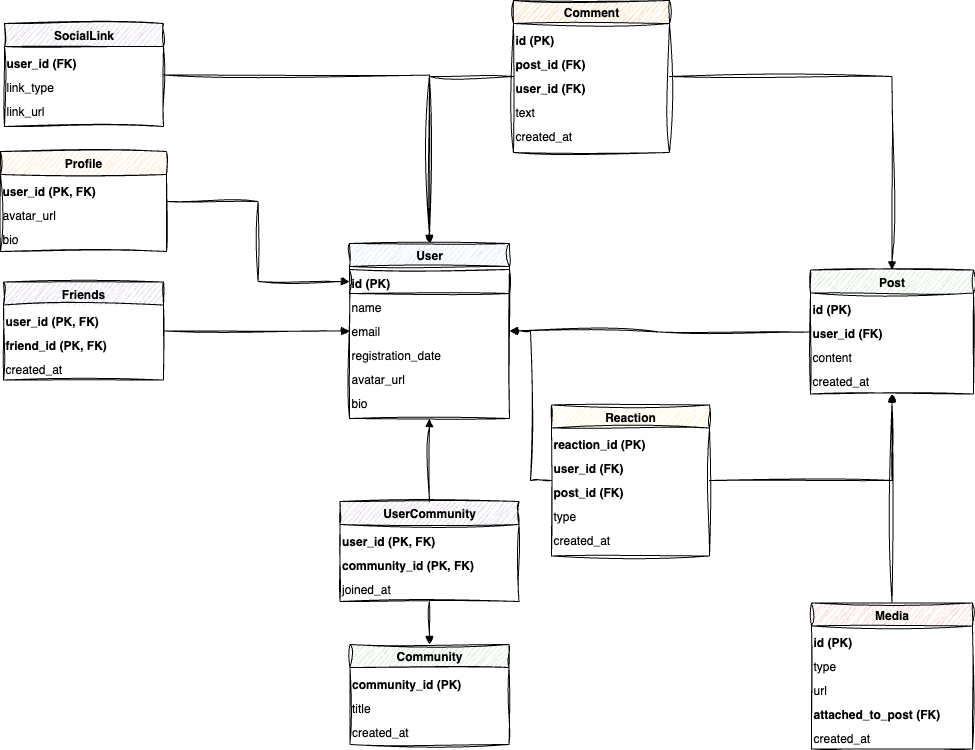

The diagram above was exported from draw.io. Its source (the exported page's mxGraphModel, read from the mxfile embedded in the PNG):
<mxGraphModel dx="2037" dy="1177" grid="0" gridSize="10" guides="1" tooltips="1" connect="1" arrows="1" fold="1" page="0" pageScale="1" pageWidth="850" pageHeight="1100" background="#FFFFFF" math="0" shadow="0">
  <root>
    <mxCell id="0" />
    <mxCell id="1" style="" parent="0" />
    <mxCell id="fl5Af9_1k7l23n5h7HRa-45" value="User" style="swimlane;fillColor=#dae8fc;sketch=1;curveFitting=1;jiggle=2;" vertex="1" parent="1">
      <mxGeometry x="565" y="480" width="160" height="175" as="geometry" />
    </mxCell>
    <mxCell id="fl5Af9_1k7l23n5h7HRa-46" value="id (PK)" style="text;fillColor=none;strokeColor=default;fontStyle=1;sketch=1;curveFitting=1;jiggle=2;" vertex="1" parent="fl5Af9_1k7l23n5h7HRa-45">
      <mxGeometry y="26" width="160" height="24" as="geometry" />
    </mxCell>
    <mxCell id="fl5Af9_1k7l23n5h7HRa-47" value="name" style="text;sketch=1;curveFitting=1;jiggle=2;" vertex="1" parent="fl5Af9_1k7l23n5h7HRa-45">
      <mxGeometry y="50" width="160" height="24" as="geometry" />
    </mxCell>
    <mxCell id="fl5Af9_1k7l23n5h7HRa-48" value="email" style="text;sketch=1;curveFitting=1;jiggle=2;" vertex="1" parent="fl5Af9_1k7l23n5h7HRa-45">
      <mxGeometry y="74" width="160" height="24" as="geometry" />
    </mxCell>
    <mxCell id="fl5Af9_1k7l23n5h7HRa-49" value="registration_date" style="text;sketch=1;curveFitting=1;jiggle=2;" vertex="1" parent="fl5Af9_1k7l23n5h7HRa-45">
      <mxGeometry y="98" width="160" height="24" as="geometry" />
    </mxCell>
    <mxCell id="fl5Af9_1k7l23n5h7HRa-50" value="avatar_url" style="text;sketch=1;curveFitting=1;jiggle=2;" vertex="1" parent="fl5Af9_1k7l23n5h7HRa-45">
      <mxGeometry y="122" width="160" height="24" as="geometry" />
    </mxCell>
    <mxCell id="fl5Af9_1k7l23n5h7HRa-51" value="bio" style="text;sketch=1;curveFitting=1;jiggle=2;" vertex="1" parent="fl5Af9_1k7l23n5h7HRa-45">
      <mxGeometry y="146" width="160" height="24" as="geometry" />
    </mxCell>
    <mxCell id="fl5Af9_1k7l23n5h7HRa-52" value="Profile" style="swimlane;fillColor=#ffe6cc;sketch=1;curveFitting=1;jiggle=2;" vertex="1" parent="1">
      <mxGeometry x="216" y="388" width="166" height="100" as="geometry" />
    </mxCell>
    <mxCell id="fl5Af9_1k7l23n5h7HRa-53" value="user_id (PK, FK)" style="text;fontStyle=1;strokeColor=none;sketch=1;curveFitting=1;jiggle=2;" vertex="1" parent="fl5Af9_1k7l23n5h7HRa-52">
      <mxGeometry y="26" width="160" height="24" as="geometry" />
    </mxCell>
    <mxCell id="fl5Af9_1k7l23n5h7HRa-54" value="avatar_url" style="text;sketch=1;curveFitting=1;jiggle=2;" vertex="1" parent="fl5Af9_1k7l23n5h7HRa-52">
      <mxGeometry y="50" width="160" height="24" as="geometry" />
    </mxCell>
    <mxCell id="fl5Af9_1k7l23n5h7HRa-55" value="bio" style="text;sketch=1;curveFitting=1;jiggle=2;" vertex="1" parent="fl5Af9_1k7l23n5h7HRa-52">
      <mxGeometry y="74" width="160" height="24" as="geometry" />
    </mxCell>
    <mxCell id="fl5Af9_1k7l23n5h7HRa-56" value="SocialLink" style="swimlane;fillColor=#e1d5e7;sketch=1;curveFitting=1;jiggle=2;" vertex="1" parent="1">
      <mxGeometry x="220" y="260" width="159" height="103" as="geometry" />
    </mxCell>
    <mxCell id="fl5Af9_1k7l23n5h7HRa-57" value="user_id (FK)" style="text;strokeColor=none;fontStyle=1;sketch=1;curveFitting=1;jiggle=2;" vertex="1" parent="fl5Af9_1k7l23n5h7HRa-56">
      <mxGeometry y="26" width="160" height="24" as="geometry" />
    </mxCell>
    <mxCell id="fl5Af9_1k7l23n5h7HRa-58" value="link_type" style="text;sketch=1;curveFitting=1;jiggle=2;" vertex="1" parent="fl5Af9_1k7l23n5h7HRa-56">
      <mxGeometry y="50" width="160" height="24" as="geometry" />
    </mxCell>
    <mxCell id="fl5Af9_1k7l23n5h7HRa-59" value="link_url" style="text;sketch=1;curveFitting=1;jiggle=2;" vertex="1" parent="fl5Af9_1k7l23n5h7HRa-56">
      <mxGeometry y="74" width="160" height="24" as="geometry" />
    </mxCell>
    <mxCell id="fl5Af9_1k7l23n5h7HRa-60" value="Friends" style="swimlane;fillColor=#e1d5e7;sketch=1;curveFitting=1;jiggle=2;" vertex="1" parent="1">
      <mxGeometry x="219" y="518.5" width="160" height="98" as="geometry" />
    </mxCell>
    <mxCell id="fl5Af9_1k7l23n5h7HRa-61" value="user_id (PK, FK)" style="text;fontStyle=1;strokeColor=none;sketch=1;curveFitting=1;jiggle=2;" vertex="1" parent="fl5Af9_1k7l23n5h7HRa-60">
      <mxGeometry y="26" width="160" height="24" as="geometry" />
    </mxCell>
    <mxCell id="fl5Af9_1k7l23n5h7HRa-62" value="friend_id (PK, FK)" style="text;fontStyle=1;strokeColor=none;sketch=1;curveFitting=1;jiggle=2;" vertex="1" parent="fl5Af9_1k7l23n5h7HRa-60">
      <mxGeometry y="50" width="160" height="24" as="geometry" />
    </mxCell>
    <mxCell id="fl5Af9_1k7l23n5h7HRa-63" value="created_at" style="text;sketch=1;curveFitting=1;jiggle=2;" vertex="1" parent="fl5Af9_1k7l23n5h7HRa-60">
      <mxGeometry y="74" width="160" height="24" as="geometry" />
    </mxCell>
    <mxCell id="fl5Af9_1k7l23n5h7HRa-64" value="Post" style="swimlane;fillColor=#d5e8d4;sketch=1;curveFitting=1;jiggle=2;" vertex="1" parent="1">
      <mxGeometry x="1026" y="506.5" width="163" height="124" as="geometry" />
    </mxCell>
    <mxCell id="fl5Af9_1k7l23n5h7HRa-65" value="id (PK)" style="text;fontStyle=1;sketch=1;curveFitting=1;jiggle=2;" vertex="1" parent="fl5Af9_1k7l23n5h7HRa-64">
      <mxGeometry y="26" width="160" height="24" as="geometry" />
    </mxCell>
    <mxCell id="fl5Af9_1k7l23n5h7HRa-66" value="user_id (FK)" style="text;fontStyle=1;sketch=1;curveFitting=1;jiggle=2;" vertex="1" parent="fl5Af9_1k7l23n5h7HRa-64">
      <mxGeometry y="50" width="160" height="24" as="geometry" />
    </mxCell>
    <mxCell id="fl5Af9_1k7l23n5h7HRa-67" value="content" style="text;sketch=1;curveFitting=1;jiggle=2;" vertex="1" parent="fl5Af9_1k7l23n5h7HRa-64">
      <mxGeometry y="74" width="160" height="24" as="geometry" />
    </mxCell>
    <mxCell id="fl5Af9_1k7l23n5h7HRa-68" value="created_at" style="text;sketch=1;curveFitting=1;jiggle=2;" vertex="1" parent="fl5Af9_1k7l23n5h7HRa-64">
      <mxGeometry y="98" width="160" height="24" as="geometry" />
    </mxCell>
    <mxCell id="fl5Af9_1k7l23n5h7HRa-69" value="Media" style="swimlane;fillColor=#f8cecc;sketch=1;curveFitting=1;jiggle=2;" vertex="1" parent="1">
      <mxGeometry x="1027" y="839.5" width="161" height="146" as="geometry" />
    </mxCell>
    <mxCell id="fl5Af9_1k7l23n5h7HRa-70" value="id (PK)" style="text;fontStyle=1;strokeColor=none;sketch=1;curveFitting=1;jiggle=2;" vertex="1" parent="fl5Af9_1k7l23n5h7HRa-69">
      <mxGeometry y="26" width="160" height="24" as="geometry" />
    </mxCell>
    <mxCell id="fl5Af9_1k7l23n5h7HRa-71" value="type" style="text;sketch=1;curveFitting=1;jiggle=2;" vertex="1" parent="fl5Af9_1k7l23n5h7HRa-69">
      <mxGeometry y="50" width="160" height="24" as="geometry" />
    </mxCell>
    <mxCell id="fl5Af9_1k7l23n5h7HRa-72" value="url" style="text;sketch=1;curveFitting=1;jiggle=2;" vertex="1" parent="fl5Af9_1k7l23n5h7HRa-69">
      <mxGeometry y="74" width="160" height="24" as="geometry" />
    </mxCell>
    <mxCell id="fl5Af9_1k7l23n5h7HRa-73" value="attached_to_post (FK)" style="text;fontStyle=1;strokeColor=none;sketch=1;curveFitting=1;jiggle=2;" vertex="1" parent="fl5Af9_1k7l23n5h7HRa-69">
      <mxGeometry y="98" width="160" height="24" as="geometry" />
    </mxCell>
    <mxCell id="fl5Af9_1k7l23n5h7HRa-74" value="created_at" style="text;sketch=1;curveFitting=1;jiggle=2;" vertex="1" parent="fl5Af9_1k7l23n5h7HRa-69">
      <mxGeometry y="122" width="160" height="24" as="geometry" />
    </mxCell>
    <mxCell id="fl5Af9_1k7l23n5h7HRa-75" value="Comment" style="swimlane;fillColor=#fad7ac;sketch=1;curveFitting=1;jiggle=2;" vertex="1" parent="1">
      <mxGeometry x="729" y="237" width="156" height="152" as="geometry" />
    </mxCell>
    <mxCell id="fl5Af9_1k7l23n5h7HRa-76" value="id (PK)" style="text;fontStyle=1;sketch=1;curveFitting=1;jiggle=2;" vertex="1" parent="fl5Af9_1k7l23n5h7HRa-75">
      <mxGeometry y="26" width="160" height="24" as="geometry" />
    </mxCell>
    <mxCell id="fl5Af9_1k7l23n5h7HRa-77" value="post_id (FK)" style="text;fontStyle=1;sketch=1;curveFitting=1;jiggle=2;" vertex="1" parent="fl5Af9_1k7l23n5h7HRa-75">
      <mxGeometry y="50" width="160" height="24" as="geometry" />
    </mxCell>
    <mxCell id="fl5Af9_1k7l23n5h7HRa-78" value="user_id (FK)" style="text;fontStyle=1;sketch=1;curveFitting=1;jiggle=2;" vertex="1" parent="fl5Af9_1k7l23n5h7HRa-75">
      <mxGeometry y="74" width="160" height="24" as="geometry" />
    </mxCell>
    <mxCell id="fl5Af9_1k7l23n5h7HRa-79" value="text" style="text;sketch=1;curveFitting=1;jiggle=2;" vertex="1" parent="fl5Af9_1k7l23n5h7HRa-75">
      <mxGeometry y="98" width="160" height="24" as="geometry" />
    </mxCell>
    <mxCell id="fl5Af9_1k7l23n5h7HRa-80" value="created_at" style="text;sketch=1;curveFitting=1;jiggle=2;" vertex="1" parent="fl5Af9_1k7l23n5h7HRa-75">
      <mxGeometry y="122" width="160" height="24" as="geometry" />
    </mxCell>
    <mxCell id="fl5Af9_1k7l23n5h7HRa-81" value="Reaction" style="swimlane;fillColor=#fff2cc;sketch=1;curveFitting=1;jiggle=2;" vertex="1" parent="1">
      <mxGeometry x="767" y="641.5" width="158" height="151" as="geometry" />
    </mxCell>
    <mxCell id="fl5Af9_1k7l23n5h7HRa-82" value="reaction_id (PK)" style="text;fontStyle=1;strokeColor=none;sketch=1;curveFitting=1;jiggle=2;" vertex="1" parent="fl5Af9_1k7l23n5h7HRa-81">
      <mxGeometry y="26" width="160" height="24" as="geometry" />
    </mxCell>
    <mxCell id="fl5Af9_1k7l23n5h7HRa-83" value="user_id (FK)" style="text;fontStyle=1;strokeColor=none;sketch=1;curveFitting=1;jiggle=2;" vertex="1" parent="fl5Af9_1k7l23n5h7HRa-81">
      <mxGeometry y="50" width="160" height="24" as="geometry" />
    </mxCell>
    <mxCell id="fl5Af9_1k7l23n5h7HRa-84" value="post_id (FK)" style="text;fontStyle=1;strokeColor=none;sketch=1;curveFitting=1;jiggle=2;" vertex="1" parent="fl5Af9_1k7l23n5h7HRa-81">
      <mxGeometry y="74" width="160" height="24" as="geometry" />
    </mxCell>
    <mxCell id="fl5Af9_1k7l23n5h7HRa-85" value="type" style="text;sketch=1;curveFitting=1;jiggle=2;" vertex="1" parent="fl5Af9_1k7l23n5h7HRa-81">
      <mxGeometry y="98" width="160" height="24" as="geometry" />
    </mxCell>
    <mxCell id="fl5Af9_1k7l23n5h7HRa-86" value="created_at" style="text;sketch=1;curveFitting=1;jiggle=2;" vertex="1" parent="fl5Af9_1k7l23n5h7HRa-81">
      <mxGeometry y="122" width="160" height="24" as="geometry" />
    </mxCell>
    <mxCell id="fl5Af9_1k7l23n5h7HRa-87" value="Community" style="swimlane;fillColor=#d5e8d4;sketch=1;curveFitting=1;jiggle=2;" vertex="1" parent="1">
      <mxGeometry x="565.5" y="881" width="159" height="100" as="geometry" />
    </mxCell>
    <mxCell id="fl5Af9_1k7l23n5h7HRa-88" value="community_id (PK)" style="text;fontStyle=1;sketch=1;curveFitting=1;jiggle=2;" vertex="1" parent="fl5Af9_1k7l23n5h7HRa-87">
      <mxGeometry y="26" width="160" height="24" as="geometry" />
    </mxCell>
    <mxCell id="fl5Af9_1k7l23n5h7HRa-89" value="title" style="text;sketch=1;curveFitting=1;jiggle=2;" vertex="1" parent="fl5Af9_1k7l23n5h7HRa-87">
      <mxGeometry y="50" width="160" height="24" as="geometry" />
    </mxCell>
    <mxCell id="fl5Af9_1k7l23n5h7HRa-90" value="created_at" style="text;sketch=1;curveFitting=1;jiggle=2;" vertex="1" parent="fl5Af9_1k7l23n5h7HRa-87">
      <mxGeometry y="74" width="160" height="24" as="geometry" />
    </mxCell>
    <mxCell id="fl5Af9_1k7l23n5h7HRa-91" value="UserCommunity" style="swimlane;fillColor=#e1d5e7;sketch=1;curveFitting=1;jiggle=2;" vertex="1" parent="1">
      <mxGeometry x="555.5" y="738" width="179" height="100" as="geometry" />
    </mxCell>
    <mxCell id="fl5Af9_1k7l23n5h7HRa-92" value="user_id (PK, FK)" style="text;fontStyle=1;sketch=1;curveFitting=1;jiggle=2;" vertex="1" parent="fl5Af9_1k7l23n5h7HRa-91">
      <mxGeometry y="26" width="180" height="24" as="geometry" />
    </mxCell>
    <mxCell id="fl5Af9_1k7l23n5h7HRa-93" value="community_id (PK, FK)" style="text;fontStyle=1;sketch=1;curveFitting=1;jiggle=2;" vertex="1" parent="fl5Af9_1k7l23n5h7HRa-91">
      <mxGeometry y="50" width="180" height="24" as="geometry" />
    </mxCell>
    <mxCell id="fl5Af9_1k7l23n5h7HRa-94" value="joined_at" style="text;sketch=1;curveFitting=1;jiggle=2;" vertex="1" parent="fl5Af9_1k7l23n5h7HRa-91">
      <mxGeometry y="74" width="180" height="24" as="geometry" />
    </mxCell>
    <mxCell id="fl5Af9_1k7l23n5h7HRa-95" style="edgeStyle=orthogonalEdgeStyle;rounded=0;orthogonalLoop=1;jettySize=auto;html=1;endArrow=block;entryX=0;entryY=0.5;entryDx=0;entryDy=0;sketch=1;curveFitting=1;jiggle=2;" edge="1" parent="1" source="fl5Af9_1k7l23n5h7HRa-52" target="fl5Af9_1k7l23n5h7HRa-46">
      <mxGeometry relative="1" as="geometry" />
    </mxCell>
    <mxCell id="fl5Af9_1k7l23n5h7HRa-96" style="edgeStyle=orthogonalEdgeStyle;rounded=0;orthogonalLoop=1;jettySize=auto;html=1;endArrow=block;sketch=1;curveFitting=1;jiggle=2;" edge="1" parent="1" source="fl5Af9_1k7l23n5h7HRa-64" target="fl5Af9_1k7l23n5h7HRa-45">
      <mxGeometry relative="1" as="geometry" />
    </mxCell>
    <mxCell id="fl5Af9_1k7l23n5h7HRa-97" style="edgeStyle=orthogonalEdgeStyle;rounded=0;orthogonalLoop=1;jettySize=auto;html=1;endArrow=block;sketch=1;curveFitting=1;jiggle=2;" edge="1" parent="1" source="fl5Af9_1k7l23n5h7HRa-69" target="fl5Af9_1k7l23n5h7HRa-64">
      <mxGeometry relative="1" as="geometry" />
    </mxCell>
    <mxCell id="fl5Af9_1k7l23n5h7HRa-98" style="edgeStyle=orthogonalEdgeStyle;rounded=0;orthogonalLoop=1;jettySize=auto;html=1;endArrow=block;sketch=1;curveFitting=1;jiggle=2;" edge="1" parent="1" source="fl5Af9_1k7l23n5h7HRa-60" target="fl5Af9_1k7l23n5h7HRa-45">
      <mxGeometry relative="1" as="geometry" />
    </mxCell>
    <mxCell id="fl5Af9_1k7l23n5h7HRa-99" style="edgeStyle=orthogonalEdgeStyle;rounded=0;orthogonalLoop=1;jettySize=auto;html=1;endArrow=block;sketch=1;curveFitting=1;jiggle=2;" edge="1" parent="1" source="fl5Af9_1k7l23n5h7HRa-81" target="fl5Af9_1k7l23n5h7HRa-45">
      <mxGeometry relative="1" as="geometry" />
    </mxCell>
    <mxCell id="fl5Af9_1k7l23n5h7HRa-100" style="edgeStyle=orthogonalEdgeStyle;rounded=0;orthogonalLoop=1;jettySize=auto;html=1;endArrow=block;sketch=1;curveFitting=1;jiggle=2;" edge="1" parent="1" source="fl5Af9_1k7l23n5h7HRa-81" target="fl5Af9_1k7l23n5h7HRa-64">
      <mxGeometry relative="1" as="geometry" />
    </mxCell>
    <mxCell id="fl5Af9_1k7l23n5h7HRa-101" style="edgeStyle=orthogonalEdgeStyle;rounded=0;orthogonalLoop=1;jettySize=auto;html=1;endArrow=block;sketch=1;curveFitting=1;jiggle=2;" edge="1" parent="1" source="fl5Af9_1k7l23n5h7HRa-56" target="fl5Af9_1k7l23n5h7HRa-45">
      <mxGeometry relative="1" as="geometry" />
    </mxCell>
    <mxCell id="fl5Af9_1k7l23n5h7HRa-102" style="edgeStyle=orthogonalEdgeStyle;rounded=0;orthogonalLoop=1;jettySize=auto;html=1;endArrow=block;sketch=1;curveFitting=1;jiggle=2;" edge="1" parent="1" source="fl5Af9_1k7l23n5h7HRa-91" target="fl5Af9_1k7l23n5h7HRa-45">
      <mxGeometry relative="1" as="geometry" />
    </mxCell>
    <mxCell id="fl5Af9_1k7l23n5h7HRa-103" style="edgeStyle=orthogonalEdgeStyle;rounded=0;orthogonalLoop=1;jettySize=auto;html=1;endArrow=block;sketch=1;curveFitting=1;jiggle=2;" edge="1" parent="1" source="fl5Af9_1k7l23n5h7HRa-91" target="fl5Af9_1k7l23n5h7HRa-87">
      <mxGeometry relative="1" as="geometry" />
    </mxCell>
    <mxCell id="fl5Af9_1k7l23n5h7HRa-104" style="edgeStyle=orthogonalEdgeStyle;rounded=0;orthogonalLoop=1;jettySize=auto;html=1;endArrow=block;sketch=1;curveFitting=1;jiggle=2;" edge="1" parent="1" source="fl5Af9_1k7l23n5h7HRa-75" target="fl5Af9_1k7l23n5h7HRa-64">
      <mxGeometry relative="1" as="geometry" />
    </mxCell>
    <mxCell id="fl5Af9_1k7l23n5h7HRa-105" style="edgeStyle=orthogonalEdgeStyle;rounded=0;orthogonalLoop=1;jettySize=auto;html=1;endArrow=block;sketch=1;curveFitting=1;jiggle=2;" edge="1" parent="1" source="fl5Af9_1k7l23n5h7HRa-75" target="fl5Af9_1k7l23n5h7HRa-45">
      <mxGeometry relative="1" as="geometry" />
    </mxCell>
  </root>
</mxGraphModel>